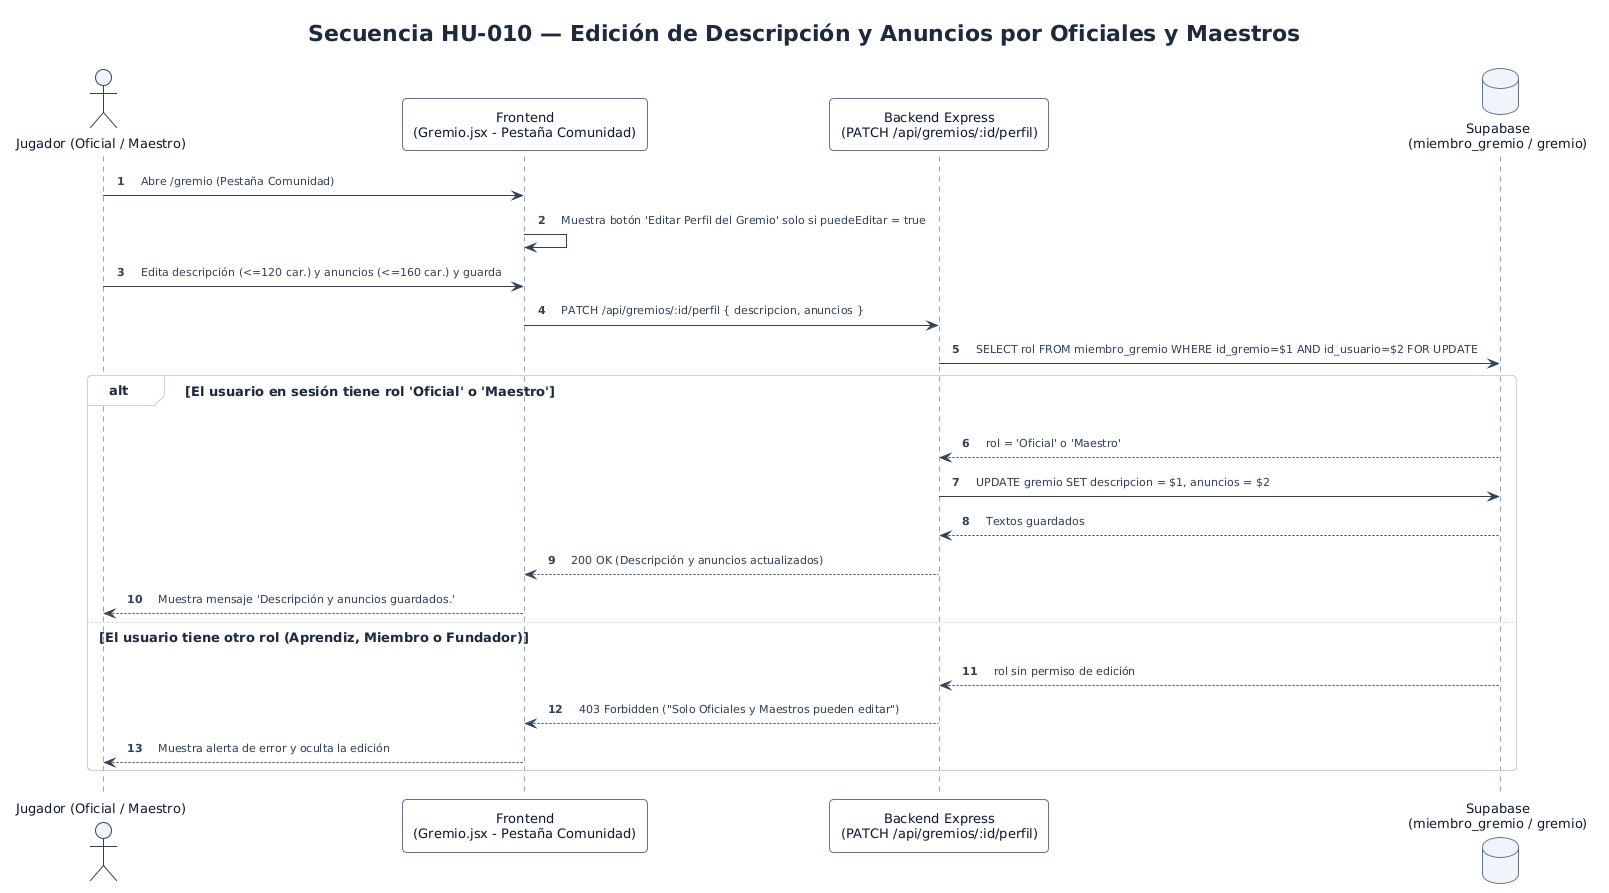

The diagram above was rendered by PlantUML. Its source (embedded in the PNG):
@startuml secuencia_10_editar_anuncios_gremio
' Hoja de estilo minimalista y moderna para PlantUML (Huertos.ec)
!theme plain
skinparam backgroundColor #FFFFFF
skinparam shadowing false
skinparam roundCorner 8
skinparam defaultFontName "Segoe UI, Inter, Arial, sans-serif"
skinparam defaultFontSize 13
skinparam defaultFontColor #1E293B
skinparam Padding 6
skinparam nodesep 40
skinparam ranksep 40

skinparam Arrow {
  Color #475569
  FontColor #334155
  FontSize 11
  Thickness 1
}

skinparam Class {
  BackgroundColor #FFFFFF
  HeaderBackgroundColor #F1F5F9
  BorderColor #CBD5E1
  BorderThickness 1
  FontColor #0F172A
  FontSize 13
  AttributeFontColor #334155
  AttributeFontSize 12
  StereotypeFontColor #64748B
  StereotypeFontSize 10
}

skinparam Package {
  BackgroundColor #F8FAFC
  BorderColor #CBD5E1
  BorderThickness 1
  FontColor #0F172A
  FontStyle bold
}

skinparam Note {
  BackgroundColor #F8FAFC
  BorderColor #CBD5E1
  FontColor #475569
  FontSize 11
}

skinparam Node {
  BackgroundColor #F8FAFC
  BorderColor #94A3B8
  BorderThickness 1
  FontColor #0F172A
}

skinparam Component {
  BackgroundColor #FFFFFF
  BorderColor #64748B
  BorderThickness 1
  FontColor #0F172A
}

skinparam Database {
  BackgroundColor #F1F5F9
  BorderColor #64748B
  FontColor #0F172A
}

skinparam Cloud {
  BackgroundColor #F8FAFC
  BorderColor #94A3B8
  FontColor #0F172A
}

skinparam Sequence {
  ArrowColor #334155
  ArrowThickness 1
  LifeLineBorderColor #94A3B8
  LifeLineBackgroundColor #F8FAFC
  ParticipantBorderColor #64748B
  ParticipantBackgroundColor #F8FAFC
  ParticipantFontColor #0F172A
  ParticipantPadding 12
  ActorBorderColor #334155
  ActorBackgroundColor #F1F5F9
  ActorFontColor #0F172A
  GroupBorderColor #CBD5E1
  GroupBackgroundColor #F8FAFC
  BoxBorderColor #CBD5E1
  BoxBackgroundColor #F8FAFC
}

skinparam linetype polyline
autonumber

title Secuencia HU-010 — Edición de Descripción y Anuncios por Oficiales y Maestros

actor "Jugador (Oficial / Maestro)" as J
participant "Frontend\n(Gremio.jsx - Pestaña Comunidad)" as FE
participant "Backend Express\n(PATCH /api/gremios/:id/perfil)" as BE
database "Supabase\n(miembro_gremio / gremio)" as DB

J -> FE : Abre /gremio (Pestaña Comunidad)
FE -> FE : Muestra botón 'Editar Perfil del Gremio' solo si puedeEditar = true
J -> FE : Edita descripción (<=120 car.) y anuncios (<=160 car.) y guarda
FE -> BE : PATCH /api/gremios/:id/perfil { descripcion, anuncios }
BE -> DB : SELECT rol FROM miembro_gremio WHERE id_gremio=$1 AND id_usuario=$2 FOR UPDATE

alt El usuario en sesión tiene rol 'Oficial' o 'Maestro'
  DB --> BE : rol = 'Oficial' o 'Maestro'
  BE -> DB : UPDATE gremio SET descripcion = $1, anuncios = $2
  DB --> BE : Textos guardados
  BE --> FE : 200 OK (Descripción y anuncios actualizados)
  FE --> J : Muestra mensaje 'Descripción y anuncios guardados.'
else El usuario tiene otro rol (Aprendiz, Miembro o Fundador)
  DB --> BE : rol sin permiso de edición
  BE --> FE : 403 Forbidden ("Solo Oficiales y Maestros pueden editar")
  FE --> J : Muestra alerta de error y oculta la edición
end
@enduml